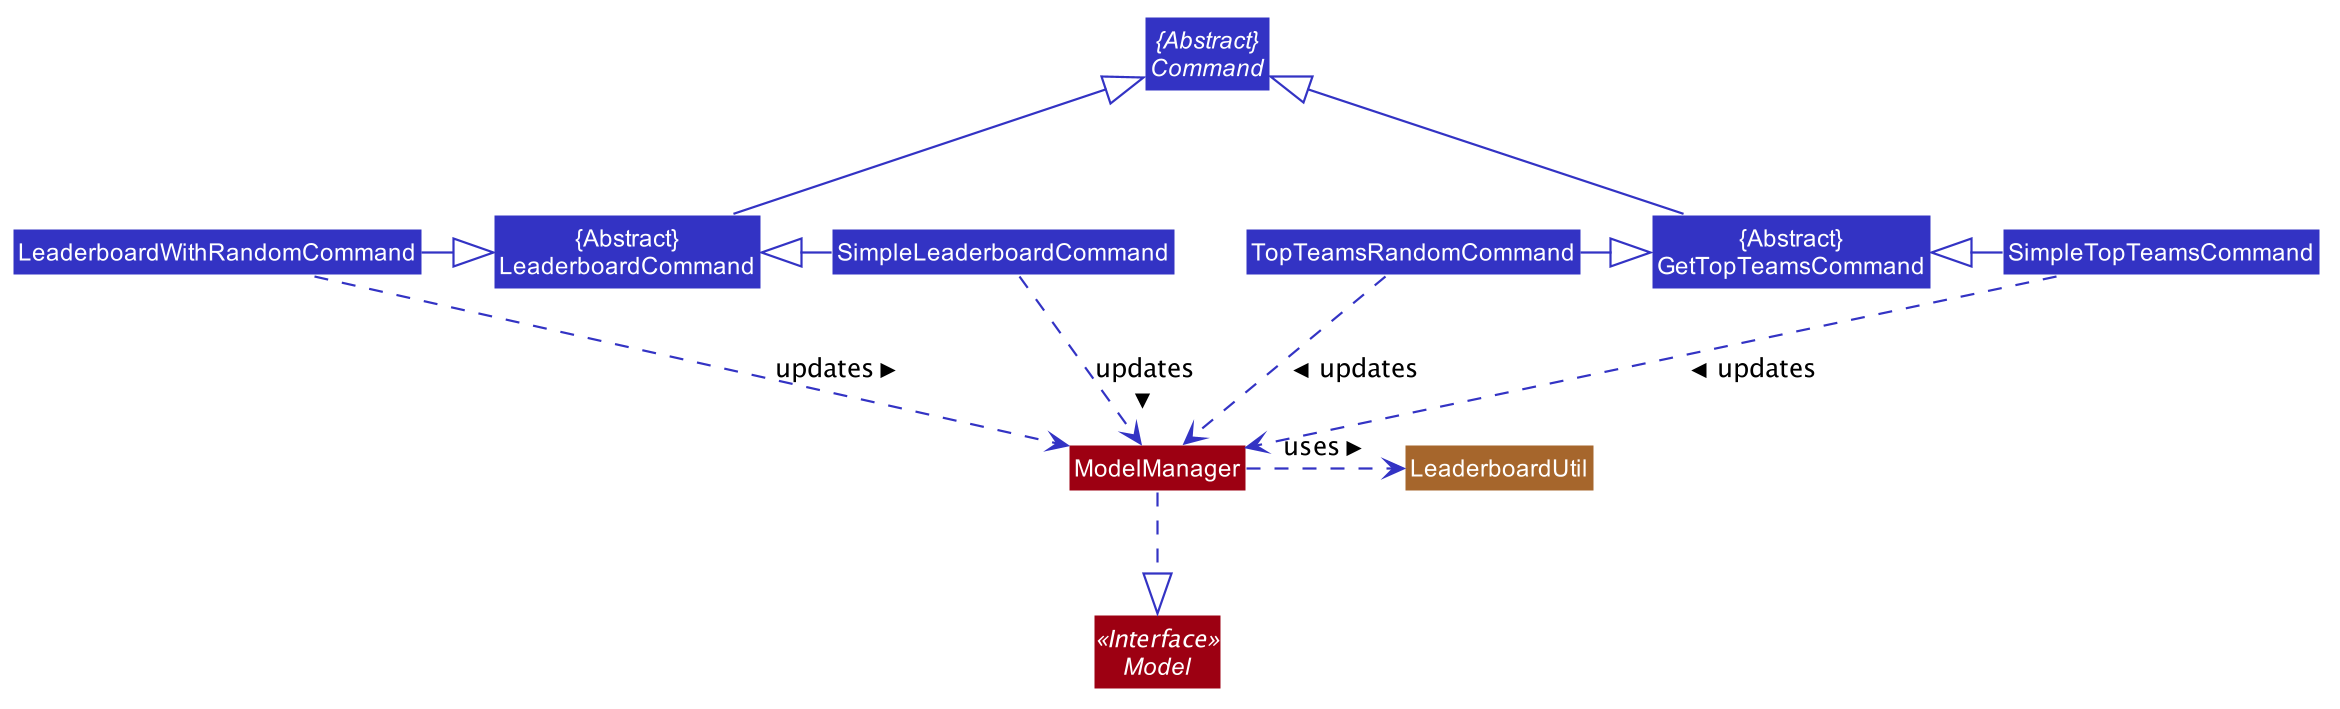

The diagram above was rendered by PlantUML. Its source (embedded in the PNG):
@startuml









skinparam BackgroundColor #FFFFFFF

skinparam Shadowing false

skinparam Class {
    FontColor #FFFFFF
    BorderThickness 1
    BorderColor #FFFFFF
    StereotypeFontColor #FFFFFF
    FontName Arial
}

skinparam Actor {
    BorderColor #000000
    Color #000000
    FontName Arial
}

skinparam Sequence {
    MessageAlign center
    BoxFontSize 15
    BoxPadding 0
    BoxFontColor #FFFFFF
    FontName Arial
}

skinparam Participant {
    FontColor #FFFFFFF
    Padding 20
}

skinparam MinClassWidth 50
skinparam ParticipantPadding 10
skinparam Shadowing false
skinparam DefaultTextAlignment center
skinparam packageStyle Rectangle

hide footbox
hide members
hide circle
skinparam arrowThickness 1.1
skinparam arrowColor #3333C4
skinparam classBackgroundColor #3333C4

Class "{Abstract}\nLeaderboardCommand" as LeaderboardCommand

Class "{Abstract}\nGetTopTeamsCommand" as GetTopTeamsCommand

Interface Model <<Interface>> #9D0012

Abstract Class "{Abstract}\nCommand" as Command

Class SimpleLeaderboardCommand
Class LeaderboardWithRandomCommand
Class SimpleTopTeamsCommand
Class TopTeamsRandomCommand
Class ModelManager #9D0012
Class LeaderboardUtil #A6662C

SimpleLeaderboardCommand -left-|> LeaderboardCommand
LeaderboardWithRandomCommand -right-|> LeaderboardCommand

SimpleTopTeamsCommand -left-|> GetTopTeamsCommand
TopTeamsRandomCommand -right-|> GetTopTeamsCommand
ModelManager .down.|> Model

LeaderboardCommand -up-|> Command
GetTopTeamsCommand -up-|> Command

SimpleLeaderboardCommand .-> ModelManager : updates >
LeaderboardWithRandomCommand .-> ModelManager : updates >
SimpleTopTeamsCommand .-> ModelManager : updates >
TopTeamsRandomCommand .-> ModelManager : updates >

ModelManager .right.-> LeaderboardUtil : uses >
@enduml